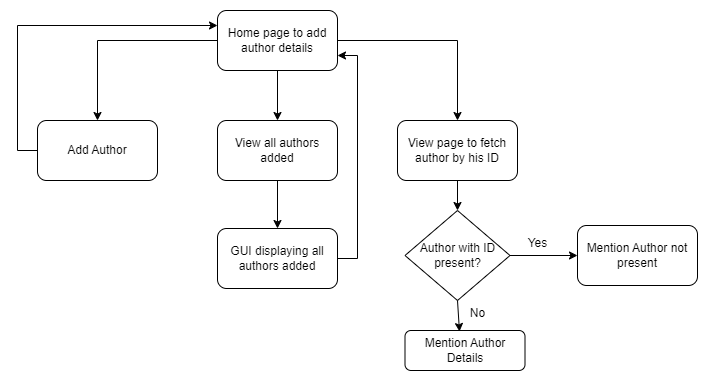

The diagram above was exported from draw.io. Its source (the exported page's mxGraphModel, read from the mxfile embedded in the PNG):
<mxGraphModel dx="1120" dy="426" grid="1" gridSize="10" guides="1" tooltips="1" connect="1" arrows="1" fold="1" page="1" pageScale="1" pageWidth="850" pageHeight="1100" math="0" shadow="0">
  <root>
    <mxCell id="0" />
    <mxCell id="1" parent="0" />
    <mxCell id="7wH2Qg9wgH7WcKJnPdia-5" style="edgeStyle=orthogonalEdgeStyle;rounded=0;orthogonalLoop=1;jettySize=auto;html=1;exitX=0;exitY=0.5;exitDx=0;exitDy=0;entryX=0.5;entryY=0;entryDx=0;entryDy=0;" edge="1" parent="1" source="7wH2Qg9wgH7WcKJnPdia-1" target="7wH2Qg9wgH7WcKJnPdia-2">
      <mxGeometry relative="1" as="geometry" />
    </mxCell>
    <mxCell id="7wH2Qg9wgH7WcKJnPdia-6" style="edgeStyle=orthogonalEdgeStyle;rounded=0;orthogonalLoop=1;jettySize=auto;html=1;exitX=0.5;exitY=1;exitDx=0;exitDy=0;entryX=0.5;entryY=0;entryDx=0;entryDy=0;" edge="1" parent="1" source="7wH2Qg9wgH7WcKJnPdia-1" target="7wH2Qg9wgH7WcKJnPdia-3">
      <mxGeometry relative="1" as="geometry" />
    </mxCell>
    <mxCell id="7wH2Qg9wgH7WcKJnPdia-7" style="edgeStyle=orthogonalEdgeStyle;rounded=0;orthogonalLoop=1;jettySize=auto;html=1;exitX=1;exitY=0.5;exitDx=0;exitDy=0;" edge="1" parent="1" source="7wH2Qg9wgH7WcKJnPdia-1" target="7wH2Qg9wgH7WcKJnPdia-4">
      <mxGeometry relative="1" as="geometry" />
    </mxCell>
    <mxCell id="7wH2Qg9wgH7WcKJnPdia-1" value="Home page to add author details" style="rounded=1;whiteSpace=wrap;html=1;" vertex="1" parent="1">
      <mxGeometry x="320" y="40" width="120" height="60" as="geometry" />
    </mxCell>
    <mxCell id="7wH2Qg9wgH7WcKJnPdia-8" style="edgeStyle=orthogonalEdgeStyle;rounded=0;orthogonalLoop=1;jettySize=auto;html=1;exitX=0;exitY=0.5;exitDx=0;exitDy=0;entryX=0;entryY=0.25;entryDx=0;entryDy=0;" edge="1" parent="1" source="7wH2Qg9wgH7WcKJnPdia-2" target="7wH2Qg9wgH7WcKJnPdia-1">
      <mxGeometry relative="1" as="geometry" />
    </mxCell>
    <mxCell id="7wH2Qg9wgH7WcKJnPdia-2" value="Add Author" style="rounded=1;whiteSpace=wrap;html=1;" vertex="1" parent="1">
      <mxGeometry x="140" y="150" width="120" height="60" as="geometry" />
    </mxCell>
    <mxCell id="7wH2Qg9wgH7WcKJnPdia-3" value="View all authors added" style="rounded=1;whiteSpace=wrap;html=1;" vertex="1" parent="1">
      <mxGeometry x="320" y="150" width="120" height="60" as="geometry" />
    </mxCell>
    <mxCell id="7wH2Qg9wgH7WcKJnPdia-4" value="View page to fetch author by his ID" style="rounded=1;whiteSpace=wrap;html=1;" vertex="1" parent="1">
      <mxGeometry x="500" y="150" width="120" height="60" as="geometry" />
    </mxCell>
    <mxCell id="7wH2Qg9wgH7WcKJnPdia-9" value="Author with ID &lt;br&gt;present?" style="rhombus;whiteSpace=wrap;html=1;" vertex="1" parent="1">
      <mxGeometry x="507.5" y="240" width="105" height="90" as="geometry" />
    </mxCell>
    <mxCell id="7wH2Qg9wgH7WcKJnPdia-10" value="Mention Author Details" style="rounded=1;whiteSpace=wrap;html=1;" vertex="1" parent="1">
      <mxGeometry x="507.5" y="360" width="120" height="40" as="geometry" />
    </mxCell>
    <mxCell id="7wH2Qg9wgH7WcKJnPdia-11" value="Mention Author not present" style="rounded=1;whiteSpace=wrap;html=1;" vertex="1" parent="1">
      <mxGeometry x="680" y="255" width="120" height="60" as="geometry" />
    </mxCell>
    <mxCell id="7wH2Qg9wgH7WcKJnPdia-12" value="" style="endArrow=classic;html=1;rounded=0;exitX=0.5;exitY=1;exitDx=0;exitDy=0;entryX=0.5;entryY=0;entryDx=0;entryDy=0;" edge="1" parent="1" source="7wH2Qg9wgH7WcKJnPdia-4" target="7wH2Qg9wgH7WcKJnPdia-9">
      <mxGeometry width="50" height="50" relative="1" as="geometry">
        <mxPoint x="400" y="250" as="sourcePoint" />
        <mxPoint x="450" y="200" as="targetPoint" />
      </mxGeometry>
    </mxCell>
    <mxCell id="7wH2Qg9wgH7WcKJnPdia-13" value="" style="endArrow=classic;html=1;rounded=0;exitX=1;exitY=0.5;exitDx=0;exitDy=0;entryX=0;entryY=0.5;entryDx=0;entryDy=0;" edge="1" parent="1" source="7wH2Qg9wgH7WcKJnPdia-9" target="7wH2Qg9wgH7WcKJnPdia-11">
      <mxGeometry width="50" height="50" relative="1" as="geometry">
        <mxPoint x="400" y="250" as="sourcePoint" />
        <mxPoint x="450" y="200" as="targetPoint" />
      </mxGeometry>
    </mxCell>
    <mxCell id="7wH2Qg9wgH7WcKJnPdia-14" value="" style="endArrow=classic;html=1;rounded=0;exitX=0.5;exitY=1;exitDx=0;exitDy=0;entryX=0.454;entryY=0.025;entryDx=0;entryDy=0;entryPerimeter=0;" edge="1" parent="1" source="7wH2Qg9wgH7WcKJnPdia-9" target="7wH2Qg9wgH7WcKJnPdia-10">
      <mxGeometry width="50" height="50" relative="1" as="geometry">
        <mxPoint x="400" y="250" as="sourcePoint" />
        <mxPoint x="450" y="200" as="targetPoint" />
      </mxGeometry>
    </mxCell>
    <mxCell id="7wH2Qg9wgH7WcKJnPdia-15" value="Yes" style="text;html=1;align=center;verticalAlign=middle;resizable=0;points=[];autosize=1;strokeColor=none;fillColor=none;" vertex="1" parent="1">
      <mxGeometry x="620" y="258" width="40" height="30" as="geometry" />
    </mxCell>
    <mxCell id="7wH2Qg9wgH7WcKJnPdia-16" value="No" style="text;html=1;align=center;verticalAlign=middle;resizable=0;points=[];autosize=1;strokeColor=none;fillColor=none;" vertex="1" parent="1">
      <mxGeometry x="560" y="328" width="40" height="30" as="geometry" />
    </mxCell>
    <mxCell id="7wH2Qg9wgH7WcKJnPdia-19" style="edgeStyle=orthogonalEdgeStyle;rounded=0;orthogonalLoop=1;jettySize=auto;html=1;exitX=1;exitY=0.5;exitDx=0;exitDy=0;entryX=1;entryY=0.75;entryDx=0;entryDy=0;" edge="1" parent="1" source="7wH2Qg9wgH7WcKJnPdia-17" target="7wH2Qg9wgH7WcKJnPdia-1">
      <mxGeometry relative="1" as="geometry" />
    </mxCell>
    <mxCell id="7wH2Qg9wgH7WcKJnPdia-17" value="GUI displaying all authors added" style="rounded=1;whiteSpace=wrap;html=1;" vertex="1" parent="1">
      <mxGeometry x="320" y="258" width="120" height="60" as="geometry" />
    </mxCell>
    <mxCell id="7wH2Qg9wgH7WcKJnPdia-18" value="" style="endArrow=classic;html=1;rounded=0;exitX=0.5;exitY=1;exitDx=0;exitDy=0;" edge="1" parent="1" source="7wH2Qg9wgH7WcKJnPdia-3" target="7wH2Qg9wgH7WcKJnPdia-17">
      <mxGeometry width="50" height="50" relative="1" as="geometry">
        <mxPoint x="400" y="250" as="sourcePoint" />
        <mxPoint x="450" y="200" as="targetPoint" />
      </mxGeometry>
    </mxCell>
  </root>
</mxGraphModel>